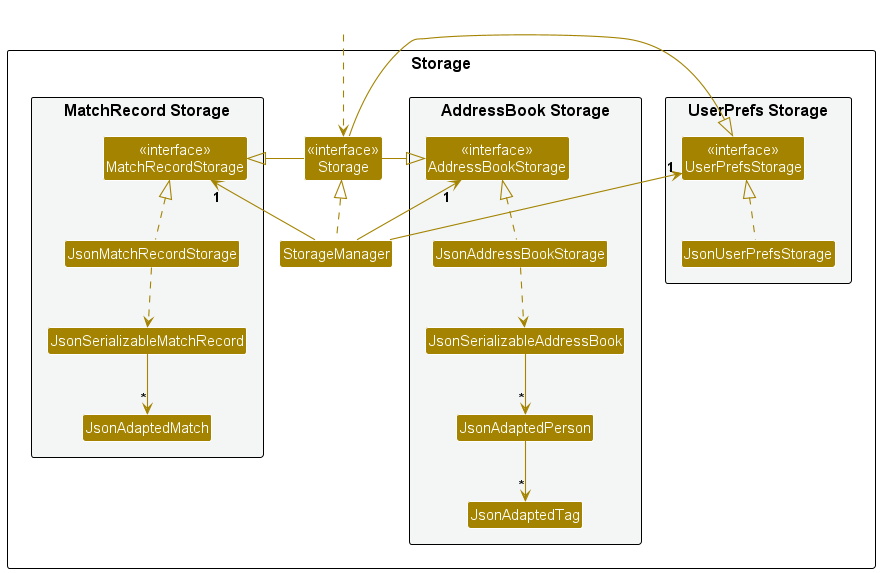

The diagram above was rendered by PlantUML. Its source (embedded in the PNG):
@startuml
!include style.puml
skinparam arrowThickness 1.1
skinparam arrowColor STORAGE_COLOR
skinparam classBackgroundColor STORAGE_COLOR

package Storage as StoragePackage {

package "UserPrefs Storage" #F4F6F6{
Class "<<interface>>\nUserPrefsStorage" as UserPrefsStorage
Class JsonUserPrefsStorage
}

Class "<<interface>>\nStorage" as Storage
Class StorageManager

package "AddressBook Storage" #F4F6F6{
Class "<<interface>>\nAddressBookStorage" as AddressBookStorage
Class JsonAddressBookStorage
Class JsonSerializableAddressBook
Class JsonAdaptedPerson
Class JsonAdaptedTag
}

package "MatchRecord Storage" #F4F6F6{
Class "<<interface>>\nMatchRecordStorage" as MatchRecordStorage
Class JsonMatchRecordStorage
Class JsonSerializableMatchRecord
Class JsonAdaptedMatch
}

}

Class HiddenOutside #FFFFFF
HiddenOutside ..> Storage

StorageManager .up.|> Storage
StorageManager -up-> "1" UserPrefsStorage
StorageManager -up-> "1" AddressBookStorage
StorageManager -up-> "1" MatchRecordStorage

Storage -left-|> UserPrefsStorage
Storage -right-|> AddressBookStorage
Storage -right-|> MatchRecordStorage

JsonUserPrefsStorage .up.|> UserPrefsStorage
JsonAddressBookStorage .up.|> AddressBookStorage
JsonAddressBookStorage ..> JsonSerializableAddressBook
JsonSerializableAddressBook --> "*" JsonAdaptedPerson
JsonAdaptedPerson --> "*" JsonAdaptedTag

JsonMatchRecordStorage .up.|> MatchRecordStorage
JsonMatchRecordStorage ..> JsonSerializableMatchRecord
JsonSerializableMatchRecord --> "*" JsonAdaptedMatch

@enduml